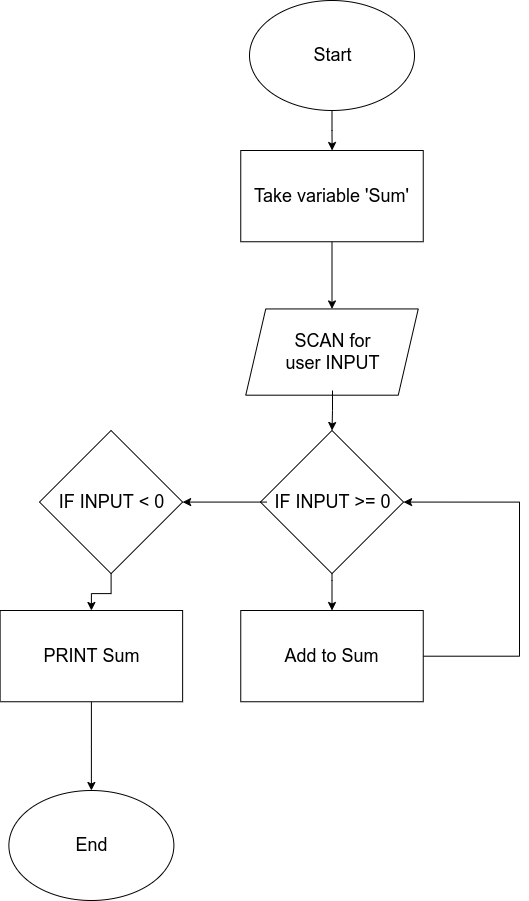

The diagram above was exported from draw.io. Its source (the exported page's mxGraphModel, read from the mxfile embedded in the PNG):
<mxGraphModel dx="868" dy="461" grid="1" gridSize="10" guides="1" tooltips="1" connect="1" arrows="1" fold="1" page="1" pageScale="1" pageWidth="850" pageHeight="1100" math="0" shadow="0">
  <root>
    <mxCell id="0" />
    <mxCell id="1" parent="0" />
    <mxCell id="KGSX0DYWlcwV1pPvb6L9-3" value="" style="edgeStyle=orthogonalEdgeStyle;rounded=0;orthogonalLoop=1;jettySize=auto;html=1;" edge="1" parent="1" source="KGSX0DYWlcwV1pPvb6L9-1">
      <mxGeometry relative="1" as="geometry">
        <mxPoint x="442.5999999999999" y="190" as="targetPoint" />
      </mxGeometry>
    </mxCell>
    <mxCell id="KGSX0DYWlcwV1pPvb6L9-1" value="" style="ellipse;whiteSpace=wrap;html=1;" vertex="1" parent="1">
      <mxGeometry x="360" y="40" width="165" height="110" as="geometry" />
    </mxCell>
    <mxCell id="KGSX0DYWlcwV1pPvb6L9-16" value="" style="edgeStyle=orthogonalEdgeStyle;rounded=0;orthogonalLoop=1;jettySize=auto;html=1;fontSize=18;" edge="1" parent="1" source="KGSX0DYWlcwV1pPvb6L9-6" target="KGSX0DYWlcwV1pPvb6L9-15">
      <mxGeometry relative="1" as="geometry">
        <Array as="points">
          <mxPoint x="443" y="620" />
          <mxPoint x="443" y="620" />
        </Array>
      </mxGeometry>
    </mxCell>
    <mxCell id="KGSX0DYWlcwV1pPvb6L9-6" value="" style="rhombus;whiteSpace=wrap;html=1;" vertex="1" parent="1">
      <mxGeometry x="370.93" y="470" width="143.13" height="143.13" as="geometry" />
    </mxCell>
    <mxCell id="KGSX0DYWlcwV1pPvb6L9-7" value="" style="shape=parallelogram;perimeter=parallelogramPerimeter;whiteSpace=wrap;html=1;fixedSize=1;" vertex="1" parent="1">
      <mxGeometry x="356.25" y="348.44" width="172.5" height="86.25" as="geometry" />
    </mxCell>
    <mxCell id="KGSX0DYWlcwV1pPvb6L9-9" value="Start" style="text;html=1;resizable=0;autosize=1;align=center;verticalAlign=middle;points=[];fillColor=none;strokeColor=none;rounded=0;fontSize=18;" vertex="1" parent="1">
      <mxGeometry x="417.5" y="80" width="50" height="30" as="geometry" />
    </mxCell>
    <mxCell id="KGSX0DYWlcwV1pPvb6L9-11" value="" style="edgeStyle=orthogonalEdgeStyle;rounded=0;orthogonalLoop=1;jettySize=auto;html=1;fontSize=18;" edge="1" parent="1" source="KGSX0DYWlcwV1pPvb6L9-10" target="KGSX0DYWlcwV1pPvb6L9-7">
      <mxGeometry relative="1" as="geometry" />
    </mxCell>
    <mxCell id="KGSX0DYWlcwV1pPvb6L9-10" value="Take variable 'Sum'" style="rounded=0;whiteSpace=wrap;html=1;fontSize=18;" vertex="1" parent="1">
      <mxGeometry x="351.25" y="190" width="182.5" height="91.25" as="geometry" />
    </mxCell>
    <mxCell id="KGSX0DYWlcwV1pPvb6L9-13" value="" style="edgeStyle=orthogonalEdgeStyle;rounded=0;orthogonalLoop=1;jettySize=auto;html=1;fontSize=18;" edge="1" parent="1" target="KGSX0DYWlcwV1pPvb6L9-6">
      <mxGeometry relative="1" as="geometry">
        <mxPoint x="443" y="430" as="sourcePoint" />
      </mxGeometry>
    </mxCell>
    <mxCell id="KGSX0DYWlcwV1pPvb6L9-12" value="SCAN for&lt;br&gt;user INPUT" style="text;html=1;resizable=0;autosize=1;align=center;verticalAlign=middle;points=[];fillColor=none;strokeColor=none;rounded=0;fontSize=18;" vertex="1" parent="1">
      <mxGeometry x="387.5" y="366.57" width="110" height="50" as="geometry" />
    </mxCell>
    <mxCell id="KGSX0DYWlcwV1pPvb6L9-20" value="" style="edgeStyle=orthogonalEdgeStyle;rounded=0;orthogonalLoop=1;jettySize=auto;html=1;fontSize=18;entryX=1;entryY=0.5;entryDx=0;entryDy=0;" edge="1" parent="1" source="KGSX0DYWlcwV1pPvb6L9-14" target="KGSX0DYWlcwV1pPvb6L9-18">
      <mxGeometry relative="1" as="geometry" />
    </mxCell>
    <mxCell id="KGSX0DYWlcwV1pPvb6L9-14" value="IF INPUT &amp;gt;= 0" style="text;html=1;resizable=0;autosize=1;align=center;verticalAlign=middle;points=[];fillColor=none;strokeColor=none;rounded=0;fontSize=18;" vertex="1" parent="1">
      <mxGeometry x="377.5" y="526.5699999999999" width="130" height="30" as="geometry" />
    </mxCell>
    <mxCell id="KGSX0DYWlcwV1pPvb6L9-24" value="" style="edgeStyle=orthogonalEdgeStyle;rounded=0;orthogonalLoop=1;jettySize=auto;html=1;fontSize=18;entryX=1;entryY=0.5;entryDx=0;entryDy=0;" edge="1" parent="1" source="KGSX0DYWlcwV1pPvb6L9-15" target="KGSX0DYWlcwV1pPvb6L9-6">
      <mxGeometry relative="1" as="geometry">
        <mxPoint x="630" y="550" as="targetPoint" />
        <Array as="points">
          <mxPoint x="630" y="696" />
          <mxPoint x="630" y="542" />
        </Array>
      </mxGeometry>
    </mxCell>
    <mxCell id="KGSX0DYWlcwV1pPvb6L9-15" value="Add to Sum" style="rounded=0;whiteSpace=wrap;html=1;fontSize=18;" vertex="1" parent="1">
      <mxGeometry x="351.25" y="650" width="182.5" height="91.25" as="geometry" />
    </mxCell>
    <mxCell id="KGSX0DYWlcwV1pPvb6L9-22" value="" style="edgeStyle=orthogonalEdgeStyle;rounded=0;orthogonalLoop=1;jettySize=auto;html=1;fontSize=18;" edge="1" parent="1" source="KGSX0DYWlcwV1pPvb6L9-18" target="KGSX0DYWlcwV1pPvb6L9-21">
      <mxGeometry relative="1" as="geometry" />
    </mxCell>
    <mxCell id="KGSX0DYWlcwV1pPvb6L9-18" value="" style="rhombus;whiteSpace=wrap;html=1;" vertex="1" parent="1">
      <mxGeometry x="150" y="470" width="143.13" height="143.13" as="geometry" />
    </mxCell>
    <mxCell id="KGSX0DYWlcwV1pPvb6L9-19" value="IF INPUT &amp;lt; 0" style="text;html=1;resizable=0;autosize=1;align=center;verticalAlign=middle;points=[];fillColor=none;strokeColor=none;rounded=0;fontSize=18;" vertex="1" parent="1">
      <mxGeometry x="161.57" y="526.5699999999999" width="120" height="30" as="geometry" />
    </mxCell>
    <mxCell id="KGSX0DYWlcwV1pPvb6L9-26" value="" style="edgeStyle=orthogonalEdgeStyle;rounded=0;orthogonalLoop=1;jettySize=auto;html=1;fontSize=18;entryX=0.5;entryY=0;entryDx=0;entryDy=0;" edge="1" parent="1" source="KGSX0DYWlcwV1pPvb6L9-21" target="KGSX0DYWlcwV1pPvb6L9-27">
      <mxGeometry relative="1" as="geometry">
        <mxPoint x="201.8800000000001" y="836.875" as="targetPoint" />
      </mxGeometry>
    </mxCell>
    <mxCell id="KGSX0DYWlcwV1pPvb6L9-21" value="PRINT Sum" style="rounded=0;whiteSpace=wrap;html=1;fontSize=18;" vertex="1" parent="1">
      <mxGeometry x="110.63" y="650" width="182.5" height="91.25" as="geometry" />
    </mxCell>
    <mxCell id="KGSX0DYWlcwV1pPvb6L9-27" value="" style="ellipse;whiteSpace=wrap;html=1;" vertex="1" parent="1">
      <mxGeometry x="119.38" y="830" width="165" height="110" as="geometry" />
    </mxCell>
    <mxCell id="KGSX0DYWlcwV1pPvb6L9-28" value="End" style="text;html=1;resizable=0;autosize=1;align=center;verticalAlign=middle;points=[];fillColor=none;strokeColor=none;rounded=0;fontSize=18;" vertex="1" parent="1">
      <mxGeometry x="176.88" y="870" width="50" height="30" as="geometry" />
    </mxCell>
  </root>
</mxGraphModel>